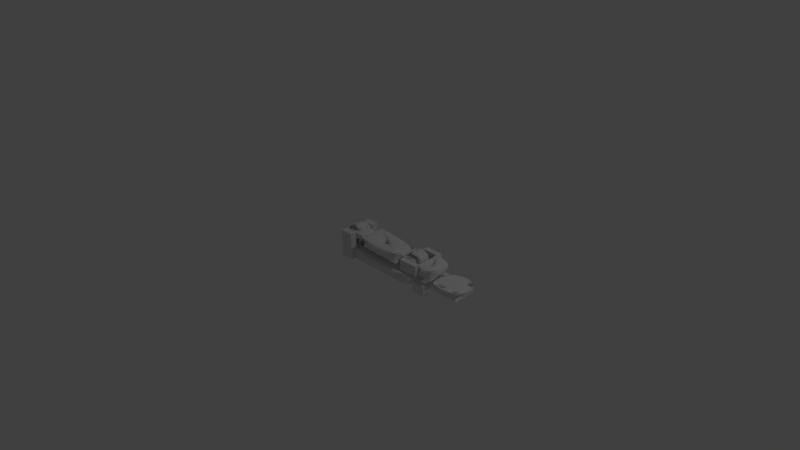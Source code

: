 # Source: osat.blend  (saved by Blender 2.66.1; exported with 4.5.12 LTS)
import bpy
from mathutils import Matrix  # noqa: F401  (used for matrix-valued properties, if any)

bpy.ops.wm.read_factory_settings(use_empty=True)
scene = bpy.context.scene
scene.name = 'Scene'

# ---- collections
col_collection_1 = bpy.data.collections.new('Collection 1'); scene.collection.children.link(col_collection_1)

# ---- materials (node trees are filled in below, after node groups)
mat_material_006 = bpy.data.materials.new('Material.006')
mat_material_006.alpha_threshold = 0.0
mat_material_006.use_transparent_shadow = False
mat_material_006.roughness = 0.5
mat_material_006.line_color = (0.0, 0.0, 0.0, 1.0)
mat_material_007 = bpy.data.materials.new('Material.007')
mat_material_007.alpha_threshold = 0.0
mat_material_007.use_transparent_shadow = False
mat_material_007.roughness = 0.5
mat_material_007.line_color = (0.0, 0.0, 0.0, 1.0)
mat_material_001 = bpy.data.materials.new('Material.001')
mat_material_001.alpha_threshold = 0.0
mat_material_001.use_transparent_shadow = False
mat_material_001.roughness = 0.5
mat_material_001.line_color = (0.0, 0.0, 0.0, 1.0)
mat_material = bpy.data.materials.new('Material')
mat_material.alpha_threshold = 0.0
mat_material.use_transparent_shadow = False
mat_material.roughness = 0.5
mat_material.line_color = (0.0, 0.0, 0.0, 1.0)
mat_material_005 = bpy.data.materials.new('Material.005')
mat_material_005.alpha_threshold = 0.0
mat_material_005.use_transparent_shadow = False
mat_material_005.roughness = 0.5
mat_material_005.line_color = (0.0, 0.0, 0.0, 1.0)
mat_material_002 = bpy.data.materials.new('Material.002')
mat_material_002.alpha_threshold = 0.0
mat_material_002.use_transparent_shadow = False
mat_material_002.roughness = 0.5
mat_material_002.line_color = (0.0, 0.0, 0.0, 1.0)

# ---- material node trees

# ---- world
world_world = bpy.data.worlds.new('World'); scene.world = world_world
world_world.color = (0.05088, 0.05088, 0.05088)
world_world.use_sun_shadow = False
world_world.sun_shadow_jitter_overblur = 0.0
world_world.cycles.sampling_method = 'MANUAL'
world_world.cycles.sample_map_resolution = 256

# ---- cameras
cam_camera = bpy.data.cameras.new('Camera')
cam_camera.clip_end = 100.0
cam_camera.lens = 35.0
cam_camera.sensor_width = 32.0
cam_camera.sensor_height = 18.0
cam_camera.ortho_scale = 7.314
cam_camera.dof.focus_distance = 0.0
cam_camera.dof.aperture_fstop = 128.0

# ---- lights
light_lamp = bpy.data.lights.new('Lamp', 'POINT')
light_lamp.transmission_factor = 0.0
light_lamp.cutoff_distance = 30.0
light_lamp.energy = 100.0
light_lamp.shadow_buffer_clip_start = 1.001
light_lamp.shadow_soft_size = 0.1
light_lamp.shadow_maximum_resolution = 0.006
light_lamp.use_absolute_resolution = True
light_lamp.cycles.use_multiple_importance_sampling = False

# ---- meshes
me_cube_004 = bpy.data.meshes.new('Cube.004')
me_cube_004.from_pydata([(-9.091, 9.091, -9.091), (-9.091, -9.091, -9.091), (-9.091, -9.091, 9.091), (-9.091, 9.091, 9.091), (9.091, 9.091, 9.091), (0.04639, 9.091, 0.8094), (-0.899, 9.091, 0.7358), (0.9928, 9.091, 0.7432), (1.904, 9.091, 0.5398), (-1.807, 9.091, 0.5254), (-2.643, 9.091, 0.1861), (-3.375, 9.091, -0.269), (-3.974, 9.091, -0.8224), (-4.417, 9.091, -1.453), (2.744, 9.091, 0.2071), (-4.689, 9.091, -2.136), (-4.777, 9.091, -2.846), (-4.679, 9.091, -3.555), (-4.398, 9.091, -4.236), (-3.946, 9.091, -4.863), (-3.339, 9.091, -5.412), (-2.601, 9.091, -5.861), (-1.76, 9.091, -6.194), (9.091, 9.091, -9.091), (3.482, 9.091, -0.2423), (-0.8495, 9.091, -6.397), (0.09683, 9.091, -6.463), (1.042, 9.091, -6.39), (1.95, 9.091, -6.179), (2.786, 9.091, -5.84), (3.518, 9.091, -5.385), (4.117, 9.091, -4.831), (4.561, 9.091, -4.201), (4.832, 9.091, -3.518), (4.089, 9.091, -0.791), (4.92, 9.091, -2.808), (4.822, 9.091, -2.099), (4.541, 9.091, -1.418), (9.091, -9.091, -9.091), (0.04638, -9.091, 0.8094), (9.091, -9.091, 9.091), (-0.899, -9.091, 0.7358), (0.9927, -9.091, 0.7432), (1.904, -9.091, 0.5398), (-1.807, -9.091, 0.5254), (2.744, -9.091, 0.2071), (3.482, -9.091, -0.2423), (4.089, -9.091, -0.791), (4.541, -9.091, -1.418), (-2.643, -9.091, 0.1861), (4.822, -9.091, -2.099), (4.92, -9.091, -2.808), (4.832, -9.091, -3.518), (4.561, -9.091, -4.201), (4.117, -9.091, -4.831), (3.518, -9.091, -5.385), (2.786, -9.091, -5.84), (1.95, -9.091, -6.179), (-3.375, -9.091, -0.269), (1.042, -9.091, -6.39), (0.09683, -9.091, -6.463), (-0.8495, -9.091, -6.397), (-1.761, -9.091, -6.194), (-2.601, -9.091, -5.861), (-3.339, -9.091, -5.412), (-3.946, -9.091, -4.863), (-4.398, -9.091, -4.236), (-4.679, -9.091, -3.555), (-3.974, -9.091, -0.8224), (-4.777, -9.091, -2.846), (-4.689, -9.091, -2.136), (-4.417, -9.091, -1.453)], [], [(0, 1, 2, 3), (37, 34, 4), (4, 36, 37), (4, 35, 36), (4, 23, 33, 35), (34, 24, 4), (23, 32, 33), (23, 31, 32), (23, 30, 31), (23, 29, 30), (23, 28, 29), (23, 27, 28), (23, 26, 27), (23, 25, 26), (23, 0, 22, 25), (24, 14, 4), (0, 21, 22), (0, 20, 21), (0, 19, 20), (0, 18, 19), (0, 17, 18), (0, 16, 17), (0, 15, 16), (0, 3, 13, 15), (14, 8, 4), (3, 12, 13), (3, 11, 12), (3, 10, 11), (3, 9, 10), (3, 6, 9), (8, 7, 4), (5, 3, 4, 7), (3, 5, 6), (40, 38, 23, 4), (71, 68, 2), (2, 70, 71), (2, 69, 70), (2, 1, 67, 69), (68, 58, 2), (1, 66, 67), (1, 65, 66), (1, 64, 65), (1, 63, 64), (1, 62, 63), (1, 61, 62), (1, 60, 61), (1, 59, 60), (1, 38, 57, 59), (58, 49, 2), (38, 56, 57), (38, 55, 56), (38, 54, 55), (38, 53, 54), (38, 52, 53), (38, 51, 52), (38, 50, 51), (38, 40, 48, 50), (49, 44, 2), (40, 47, 48), (40, 46, 47), (40, 45, 46), (40, 43, 45), (44, 41, 2), (40, 42, 43), (40, 2, 39, 42), (41, 39, 2), (0, 23, 38, 1), (40, 4, 3, 2), (33, 52, 51, 35), (32, 53, 52, 33), (31, 54, 53, 32), (30, 55, 54, 31), (29, 56, 55, 30), (28, 57, 56, 29), (27, 59, 57, 28), (26, 60, 59, 27), (25, 61, 60, 26), (22, 62, 61, 25), (21, 63, 62, 22), (20, 64, 63, 21), (20, 19, 65, 64), (19, 18, 66, 65), (18, 17, 67, 66), (17, 16, 69, 67), (16, 15, 70, 69), (15, 13, 71, 70), (13, 12, 68, 71), (12, 11, 58, 68), (11, 10, 49, 58), (10, 9, 44, 49), (9, 6, 41, 44), (6, 5, 39, 41), (5, 7, 42, 39), (7, 8, 43, 42), (8, 14, 45, 43), (14, 24, 46, 45), (34, 47, 46, 24), (37, 48, 47, 34), (50, 36, 35, 51), (36, 50, 48, 37)])
me_cube_004.use_remesh_preserve_volume = False
me_cube_004.use_remesh_preserve_attributes = False
me_cube_004.use_mirror_vertex_groups = False
me_cube_004.update()
me_cube_005 = bpy.data.meshes.new('Cube.005')
me_cube_005.from_pydata([(-9.091, 9.091, -9.091), (-9.091, -9.091, -9.091), (-9.091, -9.091, 9.091), (-9.091, 9.091, 9.091), (9.091, 9.091, 9.091), (0.2367, 9.091, 0.8101), (-0.7087, 9.091, 0.7366), (1.183, 9.091, 0.744), (2.094, 9.091, 0.5406), (-1.617, 9.091, 0.5261), (-2.453, 9.091, 0.1868), (-3.184, 9.091, -0.2683), (-3.783, 9.091, -0.8217), (-4.227, 9.091, -1.452), (2.935, 9.091, 0.2078), (-4.498, 9.091, -2.135), (-4.587, 9.091, -2.845), (-4.488, 9.091, -3.554), (-4.208, 9.091, -4.235), (-3.755, 9.091, -4.862), (-3.149, 9.091, -5.411), (-2.411, 9.091, -5.86), (-1.57, 9.091, -6.193), (9.091, 9.091, -9.091), (3.672, 9.091, -0.2415), (-0.6593, 9.091, -6.396), (0.2871, 9.091, -6.462), (1.232, 9.091, -6.389), (2.141, 9.091, -6.178), (2.976, 9.091, -5.839), (3.708, 9.091, -5.384), (4.307, 9.091, -4.831), (4.751, 9.091, -4.2), (5.022, 9.091, -3.517), (4.279, 9.091, -0.7902), (5.11, 9.091, -2.807), (5.012, 9.091, -2.098), (4.732, 9.091, -1.417), (9.091, -9.091, -9.091), (0.2366, -9.091, 0.8101), (9.091, -9.091, 9.091), (-0.7088, -9.091, 0.7366), (1.183, -9.091, 0.744), (2.094, -9.091, 0.5406), (-1.617, -9.091, 0.5261), (2.935, -9.091, 0.2078), (3.672, -9.091, -0.2415), (4.279, -9.091, -0.7902), (4.732, -9.091, -1.417), (-2.453, -9.091, 0.1868), (5.012, -9.091, -2.098), (5.11, -9.091, -2.807), (5.022, -9.091, -3.517), (4.751, -9.091, -4.2), (4.307, -9.091, -4.831), (3.708, -9.091, -5.384), (2.976, -9.091, -5.839), (2.141, -9.091, -6.178), (-3.184, -9.091, -0.2683), (1.232, -9.091, -6.389), (0.2871, -9.091, -6.462), (-0.6593, -9.091, -6.396), (-1.57, -9.091, -6.193), (-2.411, -9.091, -5.86), (-3.149, -9.091, -5.411), (-3.755, -9.091, -4.862), (-4.208, -9.091, -4.235), (-4.488, -9.091, -3.554), (-3.783, -9.091, -0.8217), (-4.587, -9.091, -2.845), (-4.498, -9.091, -2.135), (-4.227, -9.091, -1.452)], [], [(0, 1, 2, 3), (37, 34, 4), (4, 36, 37), (4, 35, 36), (4, 23, 33, 35), (34, 24, 4), (23, 32, 33), (23, 31, 32), (23, 30, 31), (23, 29, 30), (23, 28, 29), (23, 27, 28), (23, 26, 27), (23, 25, 26), (23, 0, 22, 25), (24, 14, 4), (0, 21, 22), (0, 20, 21), (0, 19, 20), (0, 18, 19), (0, 17, 18), (0, 16, 17), (0, 15, 16), (0, 3, 13, 15), (14, 8, 4), (3, 12, 13), (3, 11, 12), (3, 10, 11), (3, 9, 10), (3, 6, 9), (8, 7, 4), (5, 3, 4, 7), (3, 5, 6), (40, 38, 23, 4), (71, 68, 2), (2, 70, 71), (2, 69, 70), (2, 1, 67, 69), (68, 58, 2), (1, 66, 67), (1, 65, 66), (1, 64, 65), (1, 63, 64), (1, 62, 63), (1, 61, 62), (1, 60, 61), (1, 59, 60), (1, 38, 57, 59), (58, 49, 2), (38, 56, 57), (38, 55, 56), (38, 54, 55), (38, 53, 54), (38, 52, 53), (38, 51, 52), (38, 50, 51), (38, 40, 48, 50), (49, 44, 2), (40, 47, 48), (40, 46, 47), (40, 45, 46), (40, 43, 45), (44, 41, 2), (40, 42, 43), (40, 2, 39, 42), (41, 39, 2), (1, 0, 23, 38), (40, 4, 3, 2), (33, 52, 51, 35), (32, 53, 52, 33), (31, 54, 53, 32), (30, 55, 54, 31), (29, 56, 55, 30), (28, 57, 56, 29), (27, 59, 57, 28), (26, 60, 59, 27), (25, 61, 60, 26), (22, 62, 61, 25), (21, 63, 62, 22), (20, 64, 63, 21), (20, 19, 65, 64), (19, 18, 66, 65), (18, 17, 67, 66), (17, 16, 69, 67), (16, 15, 70, 69), (15, 13, 71, 70), (13, 12, 68, 71), (12, 11, 58, 68), (11, 10, 49, 58), (10, 9, 44, 49), (9, 6, 41, 44), (6, 5, 39, 41), (5, 7, 42, 39), (7, 8, 43, 42), (8, 14, 45, 43), (14, 24, 46, 45), (34, 47, 46, 24), (37, 48, 47, 34), (50, 36, 35, 51), (36, 50, 48, 37)])
me_cube_005.use_remesh_preserve_volume = False
me_cube_005.use_remesh_preserve_attributes = False
me_cube_005.use_mirror_vertex_groups = False
me_cube_005.update()
me_cylinder_002 = bpy.data.meshes.new('Cylinder.002')
me_cylinder_002.from_pydata([(1.774, 8.916, -9.091), (4.249e-06, 9.091, -9.091), (4.056e-06, 9.091, -0.4017), (0.4137, 9.05, -0.4082), (1.676, 8.926, -0.3469), (1.774, 8.916, -0.3342), (0.8571, 9.006, -0.4012), (1.283, 8.965, -0.3805), (3.479, 8.399, -9.091), (1.774, 8.916, 0.245), (1.774, 8.916, 9.091), (3.479, 8.399, 9.091), (2.021, 8.841, -0.3017), (2.021, 8.841, 0.2125), (2.303, 8.756, -0.2466), (2.303, 8.756, 0.1574), (2.513, 8.692, -0.1838), (2.643, 8.653, -0.1155), (2.686, 8.639, -0.04459), (2.643, 8.653, 0.02635), (2.513, 8.692, 0.09456), (-1.774, 8.916, -9.091), (-0.02971, 9.088, -0.4012), (-1.774, 8.916, -0.1376), (-1.686, 8.925, -0.1838), (-0.4561, 9.046, -0.3805), (-1.476, 8.946, -0.2466), (-1.193, 8.973, -0.3017), (-0.849, 9.007, -0.3469), (5.051, 7.559, 9.091), (5.051, 7.559, -9.091), (-3.479, 8.399, -9.091), (4.04e-06, 9.091, 0.3125), (3.845e-06, 9.091, 9.091), (0.4137, 9.05, 0.319), (1.676, 8.926, 0.2578), (0.8571, 9.006, 0.3121), (1.283, 8.965, 0.2914), (-3.479, 8.399, 9.091), (-1.774, 8.916, 9.091), (-1.774, 8.916, 0.04842), (-1.815, 8.904, -0.1155), (-1.815, 8.904, 0.02635), (-1.859, 8.89, -0.04459), (-5.051, 7.559, -9.091), (-5.051, 7.559, 9.091), (6.428, 6.428, 9.091), (6.428, 6.428, -9.091), (-0.02971, 9.088, 0.3121), (-1.686, 8.925, 0.09456), (-0.4561, 9.046, 0.2914), (-1.476, 8.946, 0.1574), (-0.849, 9.007, 0.2578), (-1.193, 8.973, 0.2125), (-6.428, 6.428, -9.091), (-6.428, 6.428, 9.091), (7.559, 5.051, 9.091), (7.559, 5.051, -9.091), (-7.559, 5.051, 9.091), (-7.559, 5.051, -9.091), (8.399, 3.479, 9.091), (8.399, 3.479, -9.091), (-8.399, 3.479, -9.091), (-8.399, 3.479, 9.091), (8.916, 1.774, 9.091), (8.916, 1.774, -9.091), (-8.916, 1.774, 9.091), (-8.916, 1.774, -9.091), (9.091, 7.585e-07, -9.091), (9.091, 6.987e-07, 9.091), (-9.091, 8.838e-06, -9.091), (-9.091, 8.778e-06, 9.091), (8.916, -1.774, 9.091), (8.916, -1.774, -9.091), (-8.916, -1.774, 9.091), (-8.916, -1.774, -9.091), (8.399, -3.479, 9.091), (8.399, -3.479, -9.091), (-8.399, -3.479, -9.091), (-8.399, -3.479, 9.091), (7.559, -5.051, 9.091), (7.559, -5.051, -9.091), (-7.559, -5.051, -9.091), (-7.559, -5.051, 9.091), (6.428, -6.428, 9.091), (6.428, -6.428, -9.091), (-6.428, -6.428, 9.091), (-6.428, -6.428, -9.091), (5.051, -7.559, 9.091), (5.051, -7.559, -9.091), (-5.051, -7.559, -9.091), (-5.051, -7.559, 9.091), (3.479, -8.399, 9.091), (3.479, -8.399, -9.091), (-3.479, -8.399, 9.091), (1.774, -8.916, -0.3342), (1.774, -8.916, -9.091), (1.774, -8.916, 9.091), (1.774, -8.916, 0.245), (2.021, -8.841, -0.3017), (2.021, -8.841, 0.2125), (2.303, -8.756, -0.2466), (2.303, -8.756, 0.1574), (2.513, -8.692, 0.09457), (2.643, -8.653, 0.02635), (2.686, -8.639, -0.04459), (2.643, -8.653, -0.1155), (2.513, -8.692, -0.1837), (-3.479, -8.399, -9.091), (-1.774, -8.916, 9.091), (3.916e-06, -9.091, 9.091), (4.111e-06, -9.091, 0.3125), (0.4137, -9.05, 0.319), (1.676, -8.926, 0.2578), (0.8571, -9.006, 0.3121), (1.283, -8.965, 0.2914), (4.127e-06, -9.091, -0.4017), (4.32e-06, -9.091, -9.091), (0.4137, -9.05, -0.4082), (1.676, -8.926, -0.3469), (0.8571, -9.006, -0.4012), (1.283, -8.965, -0.3805), (-1.774, -8.916, -9.091), (-1.774, -8.916, -0.1376), (-1.774, -8.916, 0.04842), (-1.815, -8.904, -0.1155), (-1.815, -8.904, 0.02635), (-1.859, -8.89, -0.04459), (-0.02971, -9.088, 0.3121), (-1.686, -8.925, 0.09457), (-0.4561, -9.046, 0.2914), (-1.476, -8.946, 0.1574), (-1.193, -8.973, 0.2125), (-0.849, -9.007, 0.2578), (-0.02971, -9.088, -0.4012), (-1.686, -8.925, -0.1837), (-0.4561, -9.046, -0.3805), (-1.476, -8.946, -0.2466), (-0.849, -9.007, -0.3469), (-1.193, -8.973, -0.3017)], [], [(10, 37, 36), (10, 35, 37), (36, 34, 10), (10, 9, 35), (32, 33, 10, 34), (0, 6, 7), (4, 0, 7), (0, 3, 6), (5, 0, 4), (0, 1, 2, 3), (20, 15, 11), (11, 19, 20), (11, 18, 19), (11, 8, 18), (8, 17, 18), (8, 16, 17), (8, 14, 16), (15, 13, 11), (8, 12, 14), (9, 10, 11, 13), (8, 0, 5, 12), (8, 11, 29, 30), (46, 47, 30, 29), (47, 46, 56, 57), (56, 60, 61, 57), (61, 60, 64, 65), (64, 69, 68, 65), (68, 69, 72, 73), (73, 72, 76, 77), (76, 80, 81, 77), (81, 80, 84, 85), (88, 89, 85, 84), (92, 93, 89, 88), (107, 101, 93), (93, 106, 107), (93, 105, 106), (93, 92, 105), (92, 104, 105), (92, 103, 104), (92, 102, 103), (92, 100, 102), (101, 99, 93), (92, 97, 98, 100), (95, 96, 93, 99), (96, 121, 120), (96, 119, 121), (120, 118, 96), (96, 95, 119), (116, 117, 96, 118), (97, 114, 115), (115, 113, 97), (97, 112, 114), (113, 98, 97), (97, 110, 111, 112), (122, 139, 137), (122, 138, 139), (122, 136, 138), (137, 135, 122), (122, 134, 136), (135, 123, 122), (122, 117, 116, 134), (109, 133, 130), (109, 132, 133), (109, 131, 132), (109, 129, 131), (130, 128, 109), (109, 124, 129), (111, 110, 109, 128), (94, 127, 126), (94, 108, 127), (108, 125, 127), (124, 109, 94, 126), (108, 122, 123, 125), (91, 90, 108, 94), (86, 87, 90, 91), (86, 83, 82, 87), (82, 83, 79, 78), (79, 74, 75, 78), (74, 71, 70, 75), (70, 71, 66, 67), (66, 63, 62, 67), (62, 63, 58, 59), (58, 55, 54, 59), (45, 44, 54, 55), (45, 38, 31, 44), (10, 33, 39), (10, 39, 38), (10, 38, 11), (38, 45, 11), (45, 29, 11), (45, 55, 29), (55, 46, 29), (55, 58, 46), (58, 56, 46), (58, 63, 56), (63, 60, 56), (63, 66, 60), (66, 64, 60), (66, 71, 64), (71, 69, 64), (71, 74, 69), (74, 72, 69), (74, 79, 72), (79, 76, 72), (79, 83, 76), (83, 80, 76), (83, 86, 80), (86, 84, 80), (86, 91, 84), (91, 88, 84), (91, 94, 88), (94, 92, 88), (94, 109, 92), (109, 97, 92), (109, 110, 97), (39, 53, 51), (39, 52, 53), (39, 50, 52), (51, 49, 39), (39, 48, 50), (49, 40, 39), (39, 33, 32, 48), (21, 28, 25), (21, 27, 28), (21, 26, 27), (21, 24, 26), (25, 22, 21), (21, 23, 24), (2, 1, 21, 22), (38, 42, 43), (43, 31, 38), (43, 41, 31), (38, 39, 40, 42), (23, 21, 31, 41), (1, 0, 21), (0, 31, 21), (0, 8, 31), (8, 44, 31), (8, 30, 44), (30, 54, 44), (30, 47, 54), (47, 59, 54), (47, 57, 59), (57, 62, 59), (57, 61, 62), (61, 67, 62), (61, 65, 67), (65, 70, 67), (65, 68, 70), (68, 75, 70), (68, 73, 75), (73, 78, 75), (73, 77, 78), (77, 82, 78), (77, 81, 82), (81, 87, 82), (81, 85, 87), (85, 90, 87), (85, 89, 90), (89, 108, 90), (89, 93, 108), (93, 122, 108), (93, 96, 122), (96, 117, 122), (120, 6, 3, 118), (121, 7, 6, 120), (119, 4, 7, 121), (95, 12, 5, 4), (4, 119, 95), (95, 99, 12), (101, 14, 12, 99), (107, 16, 14, 101), (106, 17, 16, 107), (105, 18, 17, 106), (104, 19, 18, 105), (103, 20, 19, 104), (102, 15, 20, 103), (100, 13, 15, 102), (98, 113, 9, 100), (113, 35, 9), (9, 13, 100), (113, 115, 37, 35), (115, 114, 36, 37), (114, 112, 34, 36), (128, 48, 32, 111), (34, 112, 111, 32), (128, 130, 50, 48), (130, 133, 52, 50), (133, 132, 53, 52), (132, 131, 51, 53), (131, 129, 49, 51), (124, 126, 40, 49), (126, 42, 40), (49, 129, 124), (126, 127, 43, 42), (127, 125, 41, 43), (125, 123, 23, 41), (123, 135, 24, 23), (135, 137, 26, 24), (137, 139, 27, 26), (139, 138, 28, 27), (136, 25, 28, 138), (2, 22, 134, 116), (116, 118, 3, 2), (134, 22, 25, 136)])
me_cylinder_002.use_remesh_preserve_volume = False
me_cylinder_002.use_remesh_preserve_attributes = False
me_cylinder_002.use_mirror_vertex_groups = False
me_cylinder_002.update()
me_cube_013 = bpy.data.meshes.new('Cube.013')
me_cube_013.from_pydata([(-1.433, -0.3007, -0.07916), (-1.736, -0.3007, -0.07916), (-1.607, -0.08164, -0.07916), (-1.736, 0.1539, -0.07916), (-1.433, 0.1539, -0.07916), (-1.605, -0.08146, -0.06818), (-1.609, -0.08146, -0.07916), (-1.611, -0.08094, -0.06818), (-1.604, -0.08094, -0.06818), (-1.602, -0.0801, -0.06818), (-1.601, -0.07897, -0.06818), (-1.6, -0.0776, -0.06818), (-1.599, -0.07602, -0.06818), (-1.598, -0.07432, -0.06818), (-1.598, -0.07255, -0.06818), (-1.598, -0.07077, -0.06818), (-1.599, -0.06907, -0.06818), (-1.6, -0.06749, -0.07916), (-1.601, -0.06612, -0.06818), (-1.602, -0.06499, -0.06818), (-1.604, -0.06415, -0.06818), (-1.605, -0.06363, -0.06818), (-1.607, -0.06345, -0.06818), (-1.609, -0.06363, -0.06818), (-1.611, -0.06415, -0.06818), (-1.612, -0.06499, -0.06818), (-1.614, -0.06612, -0.06818), (-1.615, -0.06749, -0.06818), (-1.616, -0.06907, -0.07916), (-1.612, -0.0801, -0.06818), (-1.616, -0.07077, -0.07916), (-1.616, -0.07255, -0.06818), (-1.616, -0.07432, -0.06818), (-1.616, -0.07602, -0.06818), (-1.615, -0.0776, -0.06818), (-1.614, -0.07897, -0.06818), (-1.736, 0.1539, 0.06818), (-1.433, 0.1539, 0.06818), (-1.433, -0.3007, 0.06818), (-1.736, -0.3007, 0.06818), (-1.607, -0.08164, 0.06818), (-1.605, -0.08146, 0.06818), (-1.609, -0.08146, 0.06818), (-1.611, -0.08094, 0.06818), (-1.604, -0.08094, 0.06818), (-1.612, -0.0801, 0.06818), (-1.614, -0.07897, 0.06818), (-1.615, -0.0776, 0.06818), (-1.616, -0.07602, 0.06818), (-1.602, -0.0801, 0.06818), (-1.616, -0.07432, 0.06818), (-1.616, -0.07255, 0.06818), (-1.616, -0.07077, 0.06818), (-1.616, -0.06907, 0.06818), (-1.615, -0.06749, 0.06818), (-1.614, -0.06612, 0.06818), (-1.612, -0.06499, 0.06818), (-1.611, -0.06415, 0.06818), (-1.609, -0.06363, 0.06818), (-1.607, -0.06345, 0.06818), (-1.605, -0.06363, 0.06818), (-1.604, -0.06415, 0.06818), (-1.602, -0.06499, 0.06818), (-1.601, -0.06612, 0.06818), (-1.6, -0.06749, 0.06818), (-1.599, -0.06907, 0.06818), (-1.598, -0.07077, 0.06818), (-1.598, -0.07255, 0.06818), (-1.598, -0.07432, 0.06818), (-1.599, -0.07602, 0.06818), (-1.6, -0.0776, 0.06818), (-1.601, -0.07897, 0.06818)], [], [(35, 29, 1), (1, 34, 35), (1, 33, 34), (1, 32, 33), (1, 31, 32), (1, 30, 31), (1, 3, 28, 30), (29, 7, 1), (3, 27, 28), (3, 26, 27), (3, 25, 26), (3, 24, 25), (3, 23, 24), (3, 22, 23), (3, 21, 22), (3, 20, 21), (3, 19, 20), (3, 18, 19), (3, 17, 18), (0, 17, 3, 4), (0, 15, 16), (0, 14, 15), (0, 13, 14), (0, 12, 13), (0, 11, 12), (0, 10, 11), (0, 9, 10), (0, 8, 9), (0, 5, 8), (7, 6, 1), (2, 0, 1, 6), (0, 16, 17), (0, 2, 5), (71, 49, 38), (38, 70, 71), (38, 69, 70), (38, 68, 69), (38, 67, 68), (38, 66, 67), (38, 65, 66), (38, 64, 65), (38, 37, 36, 64), (36, 62, 63), (36, 61, 62), (36, 60, 61), (36, 59, 60), (36, 58, 59), (36, 57, 58), (36, 56, 57), (36, 55, 56), (36, 54, 55), (36, 53, 54), (36, 52, 53), (36, 51, 52), (36, 50, 51), (36, 39, 48, 50), (49, 44, 38), (39, 47, 48), (39, 46, 47), (39, 45, 46), (39, 43, 45), (44, 41, 38), (39, 42, 43), (39, 38, 40, 42), (36, 63, 64), (41, 40, 38), (0, 4, 37, 38), (1, 0, 38, 39), (1, 39, 36, 3), (4, 3, 36, 37), (21, 60, 59, 22), (20, 61, 60, 21), (19, 62, 61, 20), (18, 63, 62, 19), (17, 64, 63, 18), (16, 65, 64, 17), (15, 66, 65, 16), (14, 67, 66, 15), (13, 68, 67, 14), (12, 69, 68, 13), (11, 70, 69, 12), (10, 71, 70, 11), (9, 49, 71, 10), (8, 44, 49, 9), (5, 41, 44, 8), (2, 40, 41, 5), (6, 42, 40, 2), (7, 43, 42, 6), (29, 45, 43, 7), (35, 46, 45, 29), (34, 47, 46, 35), (33, 48, 47, 34), (32, 50, 48, 33), (31, 51, 50, 32), (30, 52, 51, 31), (28, 53, 52, 30), (27, 54, 53, 28), (26, 55, 54, 27), (25, 56, 55, 26), (24, 57, 56, 25), (58, 23, 22, 59), (23, 58, 57, 24)])
me_cube_013.materials.append(mat_material_006)
me_cube_013.use_remesh_preserve_volume = False
me_cube_013.use_remesh_preserve_attributes = False
me_cube_013.use_mirror_vertex_groups = False
me_cube_013.update()
me_cube_016 = bpy.data.meshes.new('Cube.016')
me_cube_016.from_pydata([(-1.252, 0.08358, -0.06818), (-1.178, 0.1539, -0.06818), (-1.178, -0.3007, -0.06818), (-1.252, 0.04721, -0.06818), (-1.252, 0.08358, 0.06818), (-1.252, 0.04721, 0.06818), (-1.343, 0.08358, -0.06818), (-1.736, 0.1539, -0.06818), (-1.178, 0.1539, 0.06818), (-1.178, -0.3007, 0.06818), (-1.343, 0.04721, -0.06818), (-1.343, 0.08358, 0.06818), (-1.343, 0.04721, 0.06818), (-1.736, 0.1539, 0.06818), (-1.736, -0.3007, -0.06818), (-1.736, -0.3007, 0.06818), (-1.343, -0.1996, -0.06818), (-1.475, -0.1996, -0.06818), (-1.475, -0.236, -0.06818), (-1.343, -0.236, -0.06818), (-1.252, -0.1996, -0.06818), (-1.252, -0.236, -0.06818), (-1.566, -0.1996, -0.06818), (-1.566, -0.236, -0.06818), (-1.566, -0.236, 0.06818), (-1.475, -0.236, 0.06818), (-1.475, -0.1996, 0.06818), (-1.343, -0.1996, 0.06818), (-1.343, -0.236, 0.06818), (-1.252, -0.1996, 0.06818), (-1.252, -0.236, 0.06818), (-1.566, -0.1996, 0.06818)], [], [(0, 1, 2, 3), (21, 20, 2), (2, 19, 21), (20, 10, 2), (16, 17, 10, 20), (18, 17, 16, 19), (2, 18, 19), (17, 22, 10), (2, 14, 23, 18), (22, 14, 10), (14, 22, 23), (10, 3, 2), (1, 0, 6, 7), (7, 6, 10, 14), (4, 5, 9, 8), (29, 30, 9), (30, 28, 9), (9, 12, 29), (12, 26, 27, 29), (27, 26, 25, 28), (28, 25, 9), (12, 31, 26), (24, 15, 9, 25), (12, 15, 31), (24, 31, 15), (9, 5, 12), (8, 13, 11, 4), (13, 15, 12, 11), (8, 9, 2, 1), (9, 15, 14, 2), (14, 15, 13, 7), (1, 7, 13, 8), (5, 3, 10, 12), (6, 11, 12, 10), (0, 4, 11, 6), (4, 0, 3, 5), (24, 25, 18, 23), (24, 23, 22, 31), (22, 17, 26, 31), (25, 26, 17, 18), (19, 28, 30, 21), (27, 28, 19, 16), (27, 16, 20, 29), (21, 30, 29, 20)])
me_cube_016.materials.append(mat_material_007)
me_cube_016.use_remesh_preserve_volume = False
me_cube_016.use_remesh_preserve_attributes = False
me_cube_016.use_mirror_vertex_groups = False
me_cube_016.update()
me_cube_006 = bpy.data.meshes.new('Cube.006')
me_cube_006.from_pydata([(-1.401, -0.07627, -0.06818), (-1.736, -0.3007, -0.06818), (-1.736, 0.1539, -0.06818), (-0.9217, 0.1539, -0.06818), (-0.9217, -0.3007, -0.06818), (-1.4, -0.07183, -0.06818), (-1.4, -0.0807, -0.06818), (-1.399, -0.08496, -0.06818), (-1.399, -0.06757, -0.06818), (-1.397, -0.08889, -0.06818), (-1.394, -0.09234, -0.06818), (-1.391, -0.09516, -0.06818), (-1.387, -0.09726, -0.06818), (-1.397, -0.06364, -0.06818), (-1.382, -0.09856, -0.06818), (-1.378, -0.09899, -0.06818), (-1.374, -0.09856, -0.06818), (-1.369, -0.09726, -0.06818), (-1.365, -0.09516, -0.06818), (-1.362, -0.09234, -0.06818), (-1.359, -0.08889, -0.06818), (-1.357, -0.08496, -0.06818), (-1.356, -0.0807, -0.06818), (-1.355, -0.07627, -0.06818), (-1.356, -0.07183, -0.06818), (-1.357, -0.06757, -0.06818), (-1.359, -0.06364, -0.06818), (-1.362, -0.0602, -0.06818), (-1.365, -0.05737, -0.06818), (-1.369, -0.05527, -0.06818), (-1.374, -0.05398, -0.06818), (-1.378, -0.05354, -0.06818), (-1.382, -0.05398, -0.06818), (-1.387, -0.05527, -0.06818), (-1.391, -0.05737, -0.06818), (-1.394, -0.0602, -0.06818), (-1.736, 0.1539, 0.06818), (-0.9217, 0.1539, 0.06818), (-0.9217, -0.3007, 0.06818), (-1.736, -0.3007, 0.06818), (-1.401, -0.07627, 0.06818), (-1.4, -0.07183, 0.06818), (-1.4, -0.0807, 0.06818), (-1.399, -0.08496, 0.06818), (-1.399, -0.06757, 0.06818), (-1.397, -0.06364, 0.06818), (-1.394, -0.0602, 0.06818), (-1.391, -0.05737, 0.06818), (-1.387, -0.05527, 0.06818), (-1.382, -0.05398, 0.06818), (-1.378, -0.05354, 0.06818), (-1.374, -0.05398, 0.06818), (-1.369, -0.05527, 0.06818), (-1.365, -0.05737, 0.06818), (-1.362, -0.0602, 0.06818), (-1.359, -0.06364, 0.06818), (-1.357, -0.06757, 0.06818), (-1.356, -0.07183, 0.06818), (-1.355, -0.07627, 0.06818), (-1.356, -0.0807, 0.06818), (-1.357, -0.08496, 0.06818), (-1.359, -0.08889, 0.06818), (-1.362, -0.09234, 0.06818), (-1.365, -0.09516, 0.06818), (-1.397, -0.08889, 0.06818), (-1.369, -0.09726, 0.06818), (-1.374, -0.09856, 0.06818), (-1.378, -0.09899, 0.06818), (-1.382, -0.09856, 0.06818), (-1.387, -0.09726, 0.06818), (-1.391, -0.09516, 0.06818), (-1.394, -0.09234, 0.06818)], [], [(35, 13, 2), (2, 34, 35), (2, 33, 34), (2, 32, 33), (2, 31, 32), (2, 30, 31), (2, 29, 30), (2, 28, 29), (2, 3, 4, 28), (4, 26, 27), (4, 25, 26), (4, 24, 25), (4, 23, 24), (4, 22, 23), (4, 21, 22), (4, 20, 21), (4, 19, 20), (4, 18, 19), (4, 17, 18), (4, 16, 17), (4, 15, 16), (4, 14, 15), (4, 1, 12, 14), (13, 8, 2), (1, 11, 12), (1, 10, 11), (1, 9, 10), (1, 7, 9), (8, 5, 2), (1, 6, 7), (0, 6, 1, 2), (4, 27, 28), (5, 0, 2), (71, 64, 39), (39, 70, 71), (39, 69, 70), (39, 68, 69), (39, 67, 68), (39, 66, 67), (39, 65, 66), (39, 38, 63, 65), (64, 43, 39), (38, 62, 63), (38, 61, 62), (38, 60, 61), (38, 59, 60), (38, 58, 59), (38, 57, 58), (38, 56, 57), (38, 55, 56), (38, 54, 55), (38, 53, 54), (38, 37, 36, 53), (36, 51, 52), (36, 50, 51), (36, 49, 50), (36, 48, 49), (36, 47, 48), (36, 46, 47), (36, 45, 46), (36, 44, 45), (36, 41, 44), (43, 42, 39), (40, 36, 39, 42), (36, 52, 53), (36, 40, 41), (37, 38, 4, 3), (38, 39, 1, 4), (1, 39, 36, 2), (3, 2, 36, 37), (40, 0, 5, 41), (8, 44, 41, 5), (13, 45, 44, 8), (35, 46, 45, 13), (34, 47, 46, 35), (33, 48, 47, 34), (32, 49, 48, 33), (31, 50, 49, 32), (30, 51, 50, 31), (29, 52, 51, 30), (28, 53, 52, 29), (27, 54, 53, 28), (26, 55, 54, 27), (25, 56, 55, 26), (24, 57, 56, 25), (23, 58, 57, 24), (22, 59, 58, 23), (21, 60, 59, 22), (20, 61, 60, 21), (19, 62, 61, 20), (18, 63, 62, 19), (17, 65, 63, 18), (16, 66, 65, 17), (15, 67, 66, 16), (14, 68, 67, 15), (12, 69, 68, 14), (11, 70, 69, 12), (10, 71, 70, 11), (9, 64, 71, 10), (7, 43, 64, 9), (0, 40, 42, 6), (6, 42, 43, 7)])
me_cube_006.materials.append(mat_material_001)
me_cube_006.use_remesh_preserve_volume = False
me_cube_006.use_remesh_preserve_attributes = False
me_cube_006.use_mirror_vertex_groups = False
me_cube_006.update()
me_cube = bpy.data.meshes.new('Cube')
me_cube.from_pydata([(-1.975, 0.1539, -0.06818), (-0.6121, 0.1539, -0.06818), (-0.6121, -0.3007, -0.06818), (-1.896, -0.07627, -0.06818), (-1.975, -0.3007, -0.06818), (-1.895, -0.0807, -0.06818), (-1.895, -0.07183, -0.06818), (-1.894, -0.08496, -0.06818), (-1.894, -0.06757, -0.06818), (-1.892, -0.08889, -0.06818), (-1.889, -0.09234, -0.06818), (-1.885, -0.09516, -0.06818), (-1.882, -0.09726, -0.06818), (-1.877, -0.09856, -0.06818), (-1.892, -0.06364, -0.06818), (-1.873, -0.09899, -0.06818), (-1.868, -0.09856, -0.06818), (-1.864, -0.09726, -0.06818), (-1.86, -0.09516, -0.06818), (-1.857, -0.09234, -0.06818), (-1.854, -0.08889, -0.06818), (-1.852, -0.08496, -0.06818), (-1.851, -0.0807, -0.06818), (-1.85, -0.07627, -0.06818), (-1.851, -0.07183, -0.06818), (-1.852, -0.06757, -0.06818), (-1.854, -0.06364, -0.06818), (-1.889, -0.0602, -0.06818), (-1.857, -0.0602, -0.06818), (-1.86, -0.05737, -0.06818), (-1.864, -0.05527, -0.06818), (-1.868, -0.05398, -0.06818), (-1.873, -0.05354, -0.06818), (-1.877, -0.05398, -0.06818), (-1.882, -0.05527, -0.06818), (-1.885, -0.05737, -0.06818), (-1.975, 0.1539, 0.06818), (-0.6121, 0.1539, 0.06818), (-0.6121, -0.3007, 0.06818), (-1.975, -0.3007, 0.06818), (-1.896, -0.07627, 0.06818), (-1.895, -0.0807, 0.06818), (-1.895, -0.07183, 0.06818), (-1.894, -0.08496, 0.06818), (-1.894, -0.06757, 0.06818), (-1.892, -0.06364, 0.06818), (-1.889, -0.0602, 0.06818), (-1.885, -0.05737, 0.06818), (-1.882, -0.05527, 0.06818), (-1.877, -0.05398, 0.06818), (-1.873, -0.05354, 0.06818), (-1.868, -0.05398, 0.06818), (-1.892, -0.08889, 0.06818), (-1.864, -0.05527, 0.06818), (-1.86, -0.05737, 0.06818), (-1.857, -0.0602, 0.06818), (-1.854, -0.06364, 0.06818), (-1.852, -0.06757, 0.06818), (-1.851, -0.07183, 0.06818), (-1.85, -0.07627, 0.06818), (-1.851, -0.0807, 0.06818), (-1.852, -0.08496, 0.06818), (-1.854, -0.08889, 0.06818), (-1.889, -0.09234, 0.06818), (-1.857, -0.09234, 0.06818), (-1.86, -0.09516, 0.06818), (-1.864, -0.09726, 0.06818), (-1.868, -0.09856, 0.06818), (-1.873, -0.09899, 0.06818), (-1.877, -0.09856, 0.06818), (-1.882, -0.09726, 0.06818), (-1.885, -0.09516, 0.06818)], [], [(27, 0, 35), (0, 34, 35), (0, 33, 34), (0, 32, 33), (0, 31, 32), (0, 30, 31), (0, 29, 30), (0, 28, 29), (0, 2, 26, 28), (14, 0, 27), (2, 25, 26), (2, 24, 25), (2, 23, 24), (2, 22, 23), (2, 21, 22), (2, 20, 21), (2, 19, 20), (2, 18, 19), (2, 17, 18), (2, 16, 17), (2, 15, 16), (2, 4, 13, 15), (8, 0, 14), (4, 12, 13), (4, 11, 12), (4, 10, 11), (4, 9, 10), (4, 7, 9), (6, 0, 8), (4, 5, 7), (0, 6, 3, 4), (4, 3, 5), (0, 1, 2), (71, 63, 39), (39, 70, 71), (39, 69, 70), (39, 68, 69), (39, 67, 68), (39, 66, 67), (39, 65, 66), (39, 64, 65), (39, 38, 62, 64), (63, 52, 39), (38, 61, 62), (38, 60, 61), (38, 59, 60), (38, 58, 59), (38, 57, 58), (38, 56, 57), (38, 55, 56), (38, 54, 55), (38, 53, 54), (38, 36, 51, 53), (52, 43, 39), (36, 50, 51), (36, 49, 50), (36, 48, 49), (36, 47, 48), (36, 46, 47), (36, 45, 46), (36, 44, 45), (36, 42, 44), (43, 41, 39), (36, 39, 40, 42), (41, 40, 39), (38, 37, 36), (37, 38, 2, 1), (38, 39, 4, 2), (36, 0, 4, 39), (1, 0, 36, 37), (6, 42, 40, 3), (8, 44, 42, 6), (14, 45, 44, 8), (27, 46, 45, 14), (35, 47, 46, 27), (34, 48, 47, 35), (33, 49, 48, 34), (32, 50, 49, 33), (31, 51, 50, 32), (30, 53, 51, 31), (29, 54, 53, 30), (28, 55, 54, 29), (26, 56, 55, 28), (25, 57, 56, 26), (24, 58, 57, 25), (23, 59, 58, 24), (22, 60, 59, 23), (21, 61, 60, 22), (20, 62, 61, 21), (19, 64, 62, 20), (18, 65, 64, 19), (17, 66, 65, 18), (16, 67, 66, 17), (15, 68, 67, 16), (13, 69, 68, 15), (12, 70, 69, 13), (11, 71, 70, 12), (10, 63, 71, 11), (9, 52, 63, 10), (7, 43, 52, 9), (41, 5, 3, 40), (5, 41, 43, 7)])
me_cube.materials.append(mat_material)
me_cube.use_remesh_preserve_volume = False
me_cube.use_remesh_preserve_attributes = False
me_cube.use_mirror_vertex_groups = False
me_cube.update()
me_cube_001 = bpy.data.meshes.new('Cube.001')
me_cube_001.from_pydata([(-9.091, 9.091, 9.091), (-9.091, 9.091, -9.091), (-9.091, -9.091, -9.091), (-9.091, -9.091, 9.091), (9.091, 9.091, 9.091), (9.091, 9.091, -9.091), (-1.404, 9.091, 5.552), (-1.387, 9.091, 5.641), (-1.387, 9.091, 5.463), (-1.335, 9.091, 5.726), (-1.335, 9.091, 5.378), (-1.251, 9.091, 5.3), (-1.138, 9.091, 5.231), (-1.0, 9.091, 5.174), (-0.843, 9.091, 5.132), (-0.6724, 9.091, 5.106), (-0.4951, 9.091, 5.098), (-0.3177, 9.091, 5.106), (-0.1472, 9.091, 5.132), (0.009975, 9.091, 5.174), (0.1477, 9.091, 5.231), (-1.251, 9.091, 5.805), (0.2608, 9.091, 5.3), (0.3448, 9.091, 5.378), (0.3965, 9.091, 5.463), (0.414, 9.091, 5.552), (0.3965, 9.091, 5.641), (0.3448, 9.091, 5.726), (0.2608, 9.091, 5.805), (0.1477, 9.091, 5.874), (0.009975, 9.091, 5.93), (-1.138, 9.091, 5.874), (-0.1472, 9.091, 5.972), (-0.3177, 9.091, 5.998), (-0.4951, 9.091, 6.007), (-0.6724, 9.091, 5.998), (-0.843, 9.091, 5.972), (-1.0, 9.091, 5.93), (9.091, -9.091, -9.091), (-1.404, -9.091, 5.552), (-1.387, -9.091, 5.641), (-1.387, -9.091, 5.463), (-1.335, -9.091, 5.726), (-1.335, -9.091, 5.378), (-1.251, -9.091, 5.3), (-1.251, -9.091, 5.805), (-1.138, -9.091, 5.874), (-1.0, -9.091, 5.93), (9.091, -9.091, 9.091), (-1.138, -9.091, 5.231), (-0.843, -9.091, 5.972), (-0.6724, -9.091, 5.998), (-0.4951, -9.091, 6.007), (-0.3177, -9.091, 5.998), (-0.1472, -9.091, 5.972), (0.009982, -9.091, 5.93), (0.1477, -9.091, 5.874), (0.2608, -9.091, 5.805), (0.3448, -9.091, 5.726), (0.3965, -9.091, 5.641), (-1.0, -9.091, 5.174), (0.414, -9.091, 5.552), (0.3965, -9.091, 5.463), (0.3448, -9.091, 5.378), (0.2608, -9.091, 5.3), (0.1477, -9.091, 5.231), (0.009982, -9.091, 5.174), (-0.1472, -9.091, 5.132), (-0.3177, -9.091, 5.106), (-0.4951, -9.091, 5.098), (-0.6724, -9.091, 5.106), (-0.843, -9.091, 5.132)], [], [(0, 1, 2, 3), (31, 0, 37), (0, 36, 37), (0, 35, 36), (0, 34, 35), (0, 33, 34), (0, 32, 33), (0, 4, 30, 32), (21, 0, 31), (4, 29, 30), (4, 28, 29), (4, 27, 28), (4, 26, 27), (4, 25, 26), (4, 24, 25), (4, 23, 24), (4, 22, 23), (4, 1, 20, 22), (9, 0, 21), (1, 19, 20), (1, 18, 19), (1, 17, 18), (1, 16, 17), (1, 15, 16), (1, 14, 15), (1, 13, 14), (1, 12, 13), (1, 11, 12), (1, 10, 11), (1, 8, 10), (7, 0, 9), (1, 0, 6, 8), (6, 0, 7), (4, 5, 1), (48, 38, 5, 4), (38, 71, 60), (38, 70, 71), (38, 69, 70), (38, 68, 69), (38, 67, 68), (38, 66, 67), (38, 65, 66), (38, 64, 65), (38, 63, 64), (38, 62, 63), (38, 61, 62), (38, 48, 59, 61), (60, 49, 38), (48, 58, 59), (48, 57, 58), (48, 56, 57), (48, 55, 56), (48, 54, 55), (48, 53, 54), (48, 52, 53), (48, 51, 52), (48, 50, 51), (48, 3, 47, 50), (49, 44, 38), (3, 46, 47), (3, 45, 46), (3, 42, 45), (43, 3, 38, 44), (43, 41, 3), (3, 40, 42), (41, 39, 3), (3, 39, 40), (3, 2, 38), (1, 5, 38, 2), (4, 0, 3, 48), (41, 8, 6, 39), (43, 10, 8, 41), (44, 11, 10, 43), (49, 12, 11, 44), (49, 60, 13, 12), (60, 71, 14, 13), (71, 70, 15, 14), (70, 69, 16, 15), (69, 68, 17, 16), (68, 67, 18, 17), (67, 66, 19, 18), (66, 65, 20, 19), (65, 64, 22, 20), (64, 63, 23, 22), (63, 62, 24, 23), (62, 61, 25, 24), (61, 59, 26, 25), (59, 58, 27, 26), (58, 57, 28, 27), (57, 56, 29, 28), (55, 30, 29, 56), (54, 32, 30, 55), (53, 33, 32, 54), (52, 34, 33, 53), (51, 35, 34, 52), (50, 36, 35, 51), (47, 37, 36, 50), (46, 31, 37, 47), (45, 21, 31, 46), (42, 9, 21, 45), (7, 40, 39, 6), (40, 7, 9, 42)])
me_cube_001.use_remesh_preserve_volume = False
me_cube_001.use_remesh_preserve_attributes = False
me_cube_001.use_mirror_vertex_groups = False
me_cube_001.update()
me_cube_003 = bpy.data.meshes.new('Cube.003')
me_cube_003.from_pydata([(-9.091, 9.091, 9.091), (-9.091, 9.091, -9.091), (-9.091, -9.091, -9.091), (-9.091, -9.091, 9.091), (9.091, 9.091, 9.091), (9.091, 9.091, -9.091), (-1.404, 9.091, 5.552), (-1.387, 9.091, 5.641), (-1.387, 9.091, 5.463), (-1.335, 9.091, 5.726), (-1.335, 9.091, 5.378), (-1.251, 9.091, 5.3), (-1.138, 9.091, 5.231), (-1.0, 9.091, 5.174), (-0.843, 9.091, 5.132), (-0.6725, 9.091, 5.106), (-0.4951, 9.091, 5.098), (-0.3178, 9.091, 5.106), (-0.1472, 9.091, 5.132), (0.009952, 9.091, 5.174), (0.1477, 9.091, 5.231), (-1.251, 9.091, 5.805), (0.2608, 9.091, 5.3), (0.3448, 9.091, 5.378), (0.3965, 9.091, 5.463), (0.414, 9.091, 5.552), (0.3965, 9.091, 5.641), (0.3448, 9.091, 5.726), (0.2608, 9.091, 5.805), (0.1477, 9.091, 5.874), (0.009952, 9.091, 5.93), (-1.138, 9.091, 5.874), (-0.1472, 9.091, 5.972), (-0.3178, 9.091, 5.998), (-0.4951, 9.091, 6.007), (-0.6725, 9.091, 5.998), (-0.843, 9.091, 5.972), (-1.0, 9.091, 5.93), (9.091, -9.091, -9.091), (-1.404, -9.091, 5.552), (-1.387, -9.091, 5.641), (-1.387, -9.091, 5.463), (-1.335, -9.091, 5.726), (-1.335, -9.091, 5.378), (-1.251, -9.091, 5.3), (-1.251, -9.091, 5.805), (-1.138, -9.091, 5.874), (-1.0, -9.091, 5.93), (9.091, -9.091, 9.091), (-1.138, -9.091, 5.231), (-0.843, -9.091, 5.972), (-0.6725, -9.091, 5.998), (-0.4951, -9.091, 6.007), (-0.3178, -9.091, 5.998), (-0.1472, -9.091, 5.972), (0.009958, -9.091, 5.93), (0.1477, -9.091, 5.874), (0.2608, -9.091, 5.805), (0.3448, -9.091, 5.726), (0.3965, -9.091, 5.641), (-1.0, -9.091, 5.174), (0.414, -9.091, 5.552), (0.3965, -9.091, 5.463), (0.3448, -9.091, 5.378), (0.2608, -9.091, 5.3), (0.1477, -9.091, 5.231), (0.009958, -9.091, 5.174), (-0.1472, -9.091, 5.132), (-0.3178, -9.091, 5.106), (-0.4951, -9.091, 5.098), (-0.6725, -9.091, 5.106), (-0.843, -9.091, 5.132)], [], [(0, 1, 2, 3), (31, 0, 37), (0, 36, 37), (0, 35, 36), (0, 34, 35), (0, 33, 34), (0, 32, 33), (0, 4, 30, 32), (21, 0, 31), (4, 29, 30), (4, 28, 29), (4, 27, 28), (4, 26, 27), (4, 25, 26), (4, 24, 25), (4, 23, 24), (4, 22, 23), (4, 1, 20, 22), (9, 0, 21), (1, 19, 20), (1, 18, 19), (1, 17, 18), (1, 16, 17), (1, 15, 16), (1, 14, 15), (1, 13, 14), (1, 12, 13), (1, 11, 12), (1, 10, 11), (1, 8, 10), (7, 0, 9), (1, 0, 6, 8), (6, 0, 7), (4, 5, 1), (48, 38, 5, 4), (38, 71, 60), (38, 70, 71), (38, 69, 70), (38, 68, 69), (38, 67, 68), (38, 66, 67), (38, 65, 66), (38, 64, 65), (38, 63, 64), (38, 62, 63), (38, 61, 62), (38, 48, 59, 61), (60, 49, 38), (48, 58, 59), (48, 57, 58), (48, 56, 57), (48, 55, 56), (48, 54, 55), (48, 53, 54), (48, 52, 53), (48, 51, 52), (48, 50, 51), (48, 3, 47, 50), (49, 44, 38), (3, 46, 47), (3, 45, 46), (3, 42, 45), (43, 3, 38, 44), (43, 41, 3), (3, 40, 42), (41, 39, 3), (3, 39, 40), (3, 2, 38), (1, 5, 38, 2), (4, 0, 3, 48), (41, 8, 6, 39), (43, 10, 8, 41), (44, 11, 10, 43), (49, 12, 11, 44), (49, 60, 13, 12), (60, 71, 14, 13), (71, 70, 15, 14), (70, 69, 16, 15), (69, 68, 17, 16), (68, 67, 18, 17), (67, 66, 19, 18), (66, 65, 20, 19), (65, 64, 22, 20), (64, 63, 23, 22), (63, 62, 24, 23), (62, 61, 25, 24), (61, 59, 26, 25), (59, 58, 27, 26), (58, 57, 28, 27), (57, 56, 29, 28), (55, 30, 29, 56), (54, 32, 30, 55), (53, 33, 32, 54), (52, 34, 33, 53), (51, 35, 34, 52), (50, 36, 35, 51), (47, 37, 36, 50), (46, 31, 37, 47), (45, 21, 31, 46), (42, 9, 21, 45), (7, 40, 39, 6), (40, 7, 9, 42)])
me_cube_003.use_remesh_preserve_volume = False
me_cube_003.use_remesh_preserve_attributes = False
me_cube_003.use_mirror_vertex_groups = False
me_cube_003.update()
me_cube_012 = bpy.data.meshes.new('Cube.012')
me_cube_012.from_pydata([(-0.902, -0.205, -0.06818), (-1.243, -0.205, -0.06818), (-1.243, 0.05835, -0.06818), (-0.902, 0.05835, -0.06818), (-1.243, 0.05835, 0.06818), (-1.16, 0.05835, 0.0005855), (-0.902, 0.05835, 0.06818), (-1.16, 0.05835, -0.001188), (-1.16, 0.05835, 0.002359), (-1.159, 0.05835, 0.004064), (-1.159, 0.05835, -0.002893), (-1.158, 0.05835, -0.004465), (-1.157, 0.05835, -0.005843), (-1.156, 0.05835, -0.006973), (-1.154, 0.05835, -0.007813), (-1.152, 0.05835, -0.008331), (-1.158, 0.05835, 0.005636), (-1.151, 0.05835, -0.008505), (-1.149, 0.05835, -0.008331), (-1.147, 0.05835, -0.007813), (-1.146, 0.05835, -0.006973), (-1.144, 0.05835, -0.005843), (-1.143, 0.05835, -0.004465), (-1.142, 0.05835, -0.002893), (-1.142, 0.05835, -0.001188), (-1.142, 0.05835, 0.0005855), (-1.142, 0.05835, 0.002359), (-1.142, 0.05835, 0.004064), (-1.143, 0.05835, 0.005636), (-1.144, 0.05835, 0.007014), (-1.146, 0.05835, 0.008144), (-1.157, 0.05835, 0.007014), (-1.147, 0.05835, 0.008984), (-1.149, 0.05835, 0.009502), (-1.151, 0.05835, 0.009676), (-1.152, 0.05835, 0.009502), (-1.154, 0.05835, 0.008984), (-1.156, 0.05835, 0.008144), (-0.902, -0.205, 0.06818), (-1.16, -0.205, 0.0005857), (-1.243, -0.205, 0.06818), (-1.16, -0.205, -0.001188), (-1.16, -0.205, 0.002359), (-1.159, -0.205, 0.004065), (-1.159, -0.205, -0.002893), (-1.158, -0.205, 0.005636), (-1.157, -0.205, 0.007014), (-1.156, -0.205, 0.008144), (-1.154, -0.205, 0.008985), (-1.152, -0.205, 0.009502), (-1.158, -0.205, -0.004465), (-1.151, -0.205, 0.009677), (-1.149, -0.205, 0.009502), (-1.147, -0.205, 0.008985), (-1.146, -0.205, 0.008145), (-1.144, -0.205, 0.007014), (-1.143, -0.205, 0.005636), (-1.142, -0.205, 0.004065), (-1.142, -0.205, 0.002359), (-1.142, -0.205, 0.0005857), (-1.142, -0.205, -0.001188), (-1.142, -0.205, -0.002893), (-1.143, -0.205, -0.004465), (-1.144, -0.205, -0.005843), (-1.146, -0.205, -0.006973), (-1.157, -0.205, -0.005843), (-1.147, -0.205, -0.007813), (-1.149, -0.205, -0.008331), (-1.151, -0.205, -0.008505), (-1.152, -0.205, -0.008331), (-1.154, -0.205, -0.007813), (-1.156, -0.205, -0.006973)], [], [(0, 1, 2, 3), (4, 40, 38, 6), (0, 3, 6, 38), (71, 65, 1), (1, 70, 71), (1, 69, 70), (1, 68, 69), (1, 67, 68), (1, 66, 67), (1, 38, 64, 66), (65, 50, 1), (38, 63, 64), (38, 62, 63), (38, 61, 62), (38, 60, 61), (38, 59, 60), (38, 58, 59), (38, 57, 58), (38, 56, 57), (38, 55, 56), (38, 54, 55), (38, 53, 54), (38, 52, 53), (38, 51, 52), (38, 40, 49, 51), (50, 44, 1), (40, 48, 49), (40, 47, 48), (40, 46, 47), (40, 45, 46), (40, 43, 45), (44, 41, 1), (40, 42, 43), (40, 1, 39, 42), (1, 0, 38), (41, 39, 1), (1, 40, 4, 2), (37, 31, 4), (4, 36, 37), (4, 35, 36), (4, 34, 35), (4, 33, 34), (4, 32, 33), (4, 3, 30, 32), (31, 16, 4), (3, 29, 30), (3, 28, 29), (3, 27, 28), (3, 26, 27), (3, 25, 26), (3, 24, 25), (3, 23, 24), (3, 22, 23), (3, 21, 22), (3, 20, 21), (3, 19, 20), (3, 18, 19), (3, 17, 18), (3, 2, 15, 17), (16, 9, 4), (2, 14, 15), (2, 13, 14), (2, 12, 13), (2, 11, 12), (2, 10, 11), (2, 7, 10), (9, 8, 4), (5, 2, 4, 8), (4, 6, 3), (2, 5, 7), (41, 7, 5, 39), (44, 10, 7, 41), (50, 11, 10, 44), (65, 12, 11, 50), (65, 71, 13, 12), (71, 70, 14, 13), (70, 69, 15, 14), (69, 68, 17, 15), (68, 67, 18, 17), (67, 66, 19, 18), (66, 64, 20, 19), (64, 63, 21, 20), (63, 62, 22, 21), (62, 61, 23, 22), (61, 60, 24, 23), (60, 59, 25, 24), (59, 58, 26, 25), (58, 57, 27, 26), (57, 56, 28, 27), (56, 55, 29, 28), (54, 30, 29, 55), (53, 32, 30, 54), (52, 33, 32, 53), (51, 34, 33, 52), (49, 35, 34, 51), (48, 36, 35, 49), (47, 37, 36, 48), (46, 31, 37, 47), (45, 16, 31, 46), (43, 9, 16, 45), (8, 42, 39, 5), (42, 8, 9, 43)])
me_cube_012.materials.append(mat_material_005)
me_cube_012.use_remesh_preserve_volume = False
me_cube_012.use_remesh_preserve_attributes = False
me_cube_012.use_mirror_vertex_groups = False
me_cube_012.update()
me_cube_015 = bpy.data.meshes.new('Cube.015')
me_cube_015.from_pydata([(-9.143, 9.091, 16.61), (-9.091, 9.091, -9.091), (-9.091, -9.091, -9.091), (-9.143, -9.091, 16.61), (9.039, 9.091, 16.61), (9.091, 9.091, -9.091), (0.2924, 9.091, 10.13), (0.05608, 9.091, 10.11), (0.529, 9.091, 10.11), (0.7568, 9.091, 10.06), (-0.1709, 9.091, 10.06), (-0.3799, 9.091, 9.97), (-0.5628, 9.091, 9.857), (-0.7126, 9.091, 9.718), (-0.8235, 9.091, 9.561), (0.9669, 9.091, 9.976), (-0.8913, 9.091, 9.39), (-0.9134, 9.091, 9.213), (-0.8888, 9.091, 9.035), (-0.8187, 9.091, 8.865), (-0.7056, 9.091, 8.708), (-0.5539, 9.091, 8.571), (-0.3694, 9.091, 8.459), (-0.1593, 9.091, 8.376), (0.06845, 9.091, 8.325), (0.305, 9.091, 8.308), (0.5414, 9.091, 8.327), (0.7684, 9.091, 8.379), (0.9774, 9.091, 8.464), (1.16, 9.091, 8.578), (1.31, 9.091, 8.716), (1.151, 9.091, 9.863), (1.421, 9.091, 8.874), (1.489, 9.091, 9.045), (1.511, 9.091, 9.222), (1.486, 9.091, 9.399), (1.416, 9.091, 9.57), (1.303, 9.091, 9.726), (9.091, -9.091, -9.091), (9.039, -9.091, 16.61), (0.2924, -9.091, 10.13), (0.05609, -9.091, 10.11), (0.529, -9.091, 10.11), (0.7568, -9.091, 10.06), (-0.1709, -9.091, 10.06), (0.9669, -9.091, 9.976), (1.151, -9.091, 9.863), (1.303, -9.091, 9.726), (1.416, -9.091, 9.57), (1.486, -9.091, 9.399), (1.511, -9.091, 9.222), (1.489, -9.091, 9.045), (1.421, -9.091, 8.874), (-0.3799, -9.091, 9.97), (1.31, -9.091, 8.716), (1.16, -9.091, 8.578), (0.9774, -9.091, 8.464), (0.7684, -9.091, 8.379), (0.5414, -9.091, 8.327), (0.3051, -9.091, 8.308), (0.06846, -9.091, 8.325), (-0.1593, -9.091, 8.376), (-0.3694, -9.091, 8.459), (-0.5539, -9.091, 8.571), (-0.7056, -9.091, 8.708), (-0.5628, -9.091, 9.857), (-0.8187, -9.091, 8.865), (-0.8888, -9.091, 9.035), (-0.9134, -9.091, 9.213), (-0.8913, -9.091, 9.39), (-0.8235, -9.091, 9.561), (-0.7126, -9.091, 9.718)], [], [(0, 1, 2, 3), (37, 31, 4), (4, 36, 37), (4, 35, 36), (4, 34, 35), (4, 33, 34), (4, 32, 33), (4, 1, 30, 32), (31, 15, 4), (1, 29, 30), (1, 28, 29), (1, 27, 28), (1, 26, 27), (1, 25, 26), (1, 24, 25), (1, 23, 24), (1, 22, 23), (1, 21, 22), (1, 20, 21), (1, 19, 20), (1, 18, 19), (1, 17, 18), (1, 16, 17), (1, 0, 14, 16), (15, 9, 4), (0, 13, 14), (0, 12, 13), (0, 11, 12), (0, 10, 11), (0, 7, 10), (9, 8, 4), (6, 0, 4, 8), (0, 6, 7), (4, 5, 1), (39, 38, 5, 4), (71, 65, 3), (3, 70, 71), (3, 69, 70), (3, 68, 69), (3, 67, 68), (3, 66, 67), (3, 2, 64, 66), (65, 53, 3), (2, 63, 64), (2, 62, 63), (2, 61, 62), (2, 60, 61), (2, 59, 60), (2, 58, 59), (2, 57, 58), (2, 56, 57), (2, 55, 56), (2, 54, 55), (2, 39, 52, 54), (53, 44, 3), (39, 51, 52), (39, 50, 51), (39, 49, 50), (39, 48, 49), (39, 47, 48), (39, 46, 47), (39, 45, 46), (39, 43, 45), (44, 41, 3), (39, 42, 43), (39, 3, 40, 42), (41, 40, 3), (2, 38, 39), (2, 1, 5, 38), (4, 0, 3, 39), (41, 7, 6, 40), (44, 10, 7, 41), (53, 11, 10, 44), (65, 12, 11, 53), (65, 71, 13, 12), (71, 70, 14, 13), (70, 69, 16, 14), (69, 68, 17, 16), (68, 67, 18, 17), (67, 66, 19, 18), (66, 64, 20, 19), (64, 63, 21, 20), (63, 62, 22, 21), (62, 61, 23, 22), (61, 60, 24, 23), (60, 59, 25, 24), (59, 58, 26, 25), (58, 57, 27, 26), (57, 56, 28, 27), (56, 55, 29, 28), (54, 30, 29, 55), (52, 32, 30, 54), (51, 33, 32, 52), (50, 34, 33, 51), (49, 35, 34, 50), (48, 36, 35, 49), (47, 37, 36, 48), (46, 31, 37, 47), (45, 15, 31, 46), (43, 9, 15, 45), (8, 42, 40, 6), (42, 8, 9, 43)])
me_cube_015.use_remesh_preserve_volume = False
me_cube_015.use_remesh_preserve_attributes = False
me_cube_015.use_mirror_vertex_groups = False
me_cube_015.update()
me_cube_011 = bpy.data.meshes.new('Cube.011')
me_cube_011.from_pydata([(-9.143, 9.091, 16.61), (-9.091, 9.091, -9.091), (-9.091, -9.091, -9.091), (-9.143, -9.091, 16.61), (9.039, 9.091, 16.61), (9.091, 9.091, -9.091), (0.2924, 9.091, 10.13), (0.05605, 9.091, 10.11), (0.529, 9.091, 10.11), (0.7567, 9.091, 10.06), (-0.171, 9.091, 10.06), (-0.3799, 9.091, 9.971), (-0.5628, 9.091, 9.857), (-0.7126, 9.091, 9.718), (-0.8236, 9.091, 9.561), (0.9669, 9.091, 9.976), (-0.8913, 9.091, 9.39), (-0.9134, 9.091, 9.213), (-0.8889, 9.091, 9.035), (-0.8187, 9.091, 8.865), (-0.7056, 9.091, 8.708), (-0.5539, 9.091, 8.571), (-0.3695, 9.091, 8.459), (-0.1593, 9.091, 8.376), (0.06842, 9.091, 8.325), (0.305, 9.091, 8.308), (0.5414, 9.091, 8.327), (0.7684, 9.091, 8.379), (0.9774, 9.091, 8.464), (1.16, 9.091, 8.578), (1.31, 9.091, 8.716), (1.151, 9.091, 9.863), (1.421, 9.091, 8.874), (1.489, 9.091, 9.045), (1.511, 9.091, 9.222), (1.486, 9.091, 9.399), (1.416, 9.091, 9.57), (1.303, 9.091, 9.726), (9.091, -9.091, -9.091), (9.039, -9.091, 16.61), (0.2924, -9.091, 10.13), (0.05606, -9.091, 10.11), (0.529, -9.091, 10.11), (0.7567, -9.091, 10.06), (-0.171, -9.091, 10.06), (0.9669, -9.091, 9.976), (1.151, -9.091, 9.863), (1.303, -9.091, 9.726), (1.416, -9.091, 9.57), (1.486, -9.091, 9.399), (1.511, -9.091, 9.222), (1.489, -9.091, 9.045), (1.421, -9.091, 8.874), (-0.3799, -9.091, 9.971), (1.31, -9.091, 8.716), (1.16, -9.091, 8.578), (0.9774, -9.091, 8.464), (0.7684, -9.091, 8.379), (0.5414, -9.091, 8.327), (0.305, -9.091, 8.308), (0.06842, -9.091, 8.325), (-0.1593, -9.091, 8.376), (-0.3695, -9.091, 8.459), (-0.5539, -9.091, 8.571), (-0.7056, -9.091, 8.708), (-0.5628, -9.091, 9.857), (-0.8187, -9.091, 8.865), (-0.8889, -9.091, 9.035), (-0.9134, -9.091, 9.213), (-0.8913, -9.091, 9.39), (-0.8235, -9.091, 9.561), (-0.7126, -9.091, 9.718)], [], [(0, 1, 2, 3), (37, 31, 4), (4, 36, 37), (4, 35, 36), (4, 34, 35), (4, 33, 34), (4, 32, 33), (4, 1, 30, 32), (31, 15, 4), (1, 29, 30), (1, 28, 29), (1, 27, 28), (1, 26, 27), (1, 25, 26), (1, 24, 25), (1, 23, 24), (1, 22, 23), (1, 21, 22), (1, 20, 21), (1, 19, 20), (1, 18, 19), (1, 17, 18), (1, 16, 17), (1, 0, 14, 16), (15, 9, 4), (0, 13, 14), (0, 12, 13), (0, 11, 12), (0, 10, 11), (0, 7, 10), (9, 8, 4), (6, 0, 4, 8), (0, 6, 7), (4, 5, 1), (39, 38, 5, 4), (71, 65, 3), (3, 70, 71), (3, 69, 70), (3, 68, 69), (3, 67, 68), (3, 66, 67), (3, 2, 64, 66), (65, 53, 3), (2, 63, 64), (2, 62, 63), (2, 61, 62), (2, 60, 61), (2, 59, 60), (2, 58, 59), (2, 57, 58), (2, 56, 57), (2, 55, 56), (2, 54, 55), (2, 39, 52, 54), (53, 44, 3), (39, 51, 52), (39, 50, 51), (39, 49, 50), (39, 48, 49), (39, 47, 48), (39, 46, 47), (39, 45, 46), (39, 43, 45), (44, 41, 3), (39, 42, 43), (39, 3, 40, 42), (41, 40, 3), (2, 38, 39), (2, 1, 5, 38), (4, 0, 3, 39), (41, 7, 6, 40), (44, 10, 7, 41), (53, 11, 10, 44), (65, 12, 11, 53), (65, 71, 13, 12), (71, 70, 14, 13), (70, 69, 16, 14), (69, 68, 17, 16), (68, 67, 18, 17), (67, 66, 19, 18), (66, 64, 20, 19), (64, 63, 21, 20), (63, 62, 22, 21), (62, 61, 23, 22), (61, 60, 24, 23), (60, 59, 25, 24), (59, 58, 26, 25), (58, 57, 27, 26), (57, 56, 28, 27), (56, 55, 29, 28), (54, 30, 29, 55), (52, 32, 30, 54), (51, 33, 32, 52), (50, 34, 33, 51), (49, 35, 34, 50), (48, 36, 35, 49), (47, 37, 36, 48), (46, 31, 37, 47), (45, 15, 31, 46), (43, 9, 15, 45), (8, 42, 40, 6), (42, 8, 9, 43)])
me_cube_011.use_remesh_preserve_volume = False
me_cube_011.use_remesh_preserve_attributes = False
me_cube_011.use_mirror_vertex_groups = False
me_cube_011.update()
me_cube_007 = bpy.data.meshes.new('Cube.007')
me_cube_007.from_pydata([(-0.9442, -0.205, -0.06818), (-1.243, -0.205, -0.06818), (-1.243, 0.05835, -0.06818), (-0.9442, 0.05835, -0.06818), (-1.243, 0.05835, 0.06818), (-1.028, 0.05835, 0.0005855), (-1.028, 0.05835, -0.001188), (-1.028, 0.05835, 0.002359), (-1.027, 0.05835, 0.004064), (-1.027, 0.05835, -0.002893), (-1.026, 0.05835, -0.004465), (-1.025, 0.05835, -0.005843), (-1.024, 0.05835, -0.006973), (-1.026, 0.05835, 0.005636), (-1.022, 0.05835, -0.007813), (-1.021, 0.05835, -0.008331), (-1.019, 0.05835, -0.008505), (-1.017, 0.05835, -0.008331), (-1.015, 0.05835, -0.007813), (-1.014, 0.05835, -0.006973), (-1.012, 0.05835, -0.005843), (-0.9442, 0.05835, 0.06818), (-1.025, 0.05835, 0.007014), (-1.011, 0.05835, -0.004465), (-1.01, 0.05835, -0.002893), (-1.01, 0.05835, -0.001188), (-1.01, 0.05835, 0.0005855), (-1.01, 0.05835, 0.002359), (-1.01, 0.05835, 0.004064), (-1.011, 0.05835, 0.005636), (-1.012, 0.05835, 0.007014), (-1.014, 0.05835, 0.008144), (-1.015, 0.05835, 0.008984), (-1.017, 0.05835, 0.009502), (-1.024, 0.05835, 0.008144), (-1.019, 0.05835, 0.009676), (-1.021, 0.05835, 0.009502), (-1.022, 0.05835, 0.008984), (-0.9442, -0.205, 0.06818), (-1.028, -0.205, 0.0005857), (-1.243, -0.205, 0.06818), (-1.028, -0.205, -0.001188), (-1.028, -0.205, 0.002359), (-1.027, -0.205, 0.004065), (-1.027, -0.205, -0.002893), (-1.026, -0.205, 0.005636), (-1.025, -0.205, 0.007014), (-1.024, -0.205, 0.008144), (-1.026, -0.205, -0.004465), (-1.022, -0.205, 0.008985), (-1.021, -0.205, 0.009502), (-1.019, -0.205, 0.009677), (-1.017, -0.205, 0.009502), (-1.015, -0.205, 0.008985), (-1.014, -0.205, 0.008145), (-1.012, -0.205, 0.007014), (-1.025, -0.205, -0.005843), (-1.011, -0.205, 0.005636), (-1.01, -0.205, 0.004065), (-1.01, -0.205, 0.002359), (-1.01, -0.205, 0.0005857), (-1.01, -0.205, -0.001188), (-1.01, -0.205, -0.002893), (-1.011, -0.205, -0.004465), (-1.012, -0.205, -0.005843), (-1.014, -0.205, -0.006973), (-1.015, -0.205, -0.007813), (-1.017, -0.205, -0.008331), (-1.024, -0.205, -0.006973), (-1.019, -0.205, -0.008505), (-1.021, -0.205, -0.008331), (-1.022, -0.205, -0.007813)], [], [(0, 1, 2, 3), (4, 40, 38, 21), (0, 3, 21, 38), (71, 68, 1), (1, 70, 71), (1, 69, 70), (1, 0, 67, 69), (68, 56, 1), (0, 66, 67), (0, 65, 66), (0, 64, 65), (0, 63, 64), (0, 62, 63), (0, 61, 62), (0, 60, 61), (0, 59, 60), (0, 58, 59), (0, 57, 58), (0, 38, 55, 57), (56, 48, 1), (38, 54, 55), (38, 53, 54), (38, 52, 53), (38, 51, 52), (38, 50, 51), (38, 49, 50), (38, 40, 47, 49), (48, 44, 1), (40, 46, 47), (40, 45, 46), (40, 43, 45), (44, 41, 1), (40, 42, 43), (40, 1, 39, 42), (41, 39, 1), (1, 40, 4, 2), (37, 34, 4), (4, 36, 37), (4, 35, 36), (4, 21, 33, 35), (34, 22, 4), (21, 32, 33), (21, 31, 32), (21, 30, 31), (21, 29, 30), (21, 28, 29), (21, 27, 28), (21, 26, 27), (21, 25, 26), (21, 24, 25), (21, 23, 24), (21, 3, 20, 23), (22, 13, 4), (3, 19, 20), (3, 18, 19), (3, 17, 18), (3, 16, 17), (3, 15, 16), (3, 14, 15), (3, 2, 12, 14), (13, 8, 4), (2, 11, 12), (2, 10, 11), (2, 9, 10), (2, 6, 9), (8, 7, 4), (5, 2, 4, 7), (2, 5, 6), (41, 6, 5, 39), (44, 9, 6, 41), (48, 10, 9, 44), (56, 11, 10, 48), (56, 68, 12, 11), (68, 71, 14, 12), (71, 70, 15, 14), (70, 69, 16, 15), (69, 67, 17, 16), (67, 66, 18, 17), (66, 65, 19, 18), (65, 64, 20, 19), (64, 63, 23, 20), (63, 62, 24, 23), (62, 61, 25, 24), (61, 60, 26, 25), (60, 59, 27, 26), (59, 58, 28, 27), (58, 57, 29, 28), (57, 55, 30, 29), (54, 31, 30, 55), (53, 32, 31, 54), (52, 33, 32, 53), (51, 35, 33, 52), (50, 36, 35, 51), (49, 37, 36, 50), (47, 34, 37, 49), (46, 22, 34, 47), (45, 13, 22, 46), (43, 8, 13, 45), (7, 42, 39, 5), (42, 7, 8, 43)])
me_cube_007.materials.append(mat_material_002)
me_cube_007.use_remesh_preserve_volume = False
me_cube_007.use_remesh_preserve_attributes = False
me_cube_007.use_mirror_vertex_groups = False
me_cube_007.update()

# ---- objects
ob_lamp = bpy.data.objects.new('Lamp', light_lamp)
ob_camera = bpy.data.objects.new('Camera', cam_camera)
ob_cube_003 = bpy.data.objects.new('Cube.003', me_cube_004)
ob_cube_004 = bpy.data.objects.new('Cube.004', me_cube_005)
ob_cylinder_002 = bpy.data.objects.new('Cylinder.002', me_cylinder_002)
ob_cube_011 = bpy.data.objects.new('Cube.011', me_cube_013)
ob_cube_007 = bpy.data.objects.new('Cube.007', me_cube_016)
ob_cube_005 = bpy.data.objects.new('Cube.005', me_cube_006)
ob_cube = bpy.data.objects.new('Cube', me_cube)
ob_cube_001 = bpy.data.objects.new('Cube.001', me_cube_001)
ob_cube_002 = bpy.data.objects.new('Cube.002', me_cube_003)
ob_cube_010 = bpy.data.objects.new('Cube.010', me_cube_012)
ob_cube_012 = bpy.data.objects.new('Cube.012', me_cube_015)
ob_cube_009 = bpy.data.objects.new('Cube.009', me_cube_011)
ob_cube_006 = bpy.data.objects.new('Cube.006', me_cube_007)

# ---- transforms, parenting, visibility, modifiers, constraints
ob_lamp.location = (4.076, 1.005, 5.904)
ob_lamp.rotation_euler = (0.6503, 0.05522, 1.866)
ob_lamp.lock_rotations_4d = False
ob_lamp.empty_display_type = 'ARROWS'
ob_lamp.color = (0.0, 0.0, 0.0, 0.0)
ob_lamp.lineart.crease_threshold = 0.0
ob_camera.location = (7.481, -6.508, 5.344)
ob_camera.rotation_euler = (1.109, 0.01082, 0.8149)
ob_camera.lock_rotations_4d = False
ob_camera.empty_display_type = 'ARROWS'
ob_camera.color = (0.0, 0.0, 0.0, 0.0)
ob_camera.display_type = 'WIRE'
ob_camera.lineart.crease_threshold = 0.0
ob_cube_003.location = (1.038, -0.1852, 0.004964)
ob_cube_003.rotation_euler = (2.569e-05, -1.566, -2.583e-05)
ob_cube_003.scale = (0.0075, 0.004, 0.01)
ob_cube_003.lineart.crease_threshold = 0.0
ob_cube_004.location = (1.038, 0.1957, 0.003537)
ob_cube_004.rotation_euler = (2.569e-05, -1.566, -2.583e-05)
ob_cube_004.scale = (0.0075, 0.004, 0.01)
ob_cube_004.lineart.crease_threshold = 0.0
ob_cylinder_002.location = (1.066, 0.005058, 0.005354)
ob_cylinder_002.rotation_euler = (1.571, 3.892e-09, 3.559e-09)
ob_cylinder_002.scale = (0.004, 0.004, 0.025)
ob_cylinder_002.lineart.crease_threshold = 0.0
ob_cube_011.location = (2.675, 0.07872, 0.2307)
ob_cube_011.lock_rotations_4d = False
ob_cube_011.empty_display_type = 'ARROWS'
ob_cube_011.lineart.crease_threshold = 0.0
_m = ob_cube_011.modifiers.new('Subsurf', 'SUBSURF')
_m.uv_smooth = 'PRESERVE_CORNERS'
_m.quality = 2
_m.levels = 0
_m.show_only_control_edges = False
_m = ob_cube_011.modifiers.new('Solidify', 'SOLIDIFY')
_m.thickness = 0.103
_m.nonmanifold_thickness_mode = 'FIXED'
_m.nonmanifold_merge_threshold = 0.0003
ob_cube_007.location = (2.857, 0.07872, 0.1153)
ob_cube_007.scale = (1.0, 1.0, 0.6667)
ob_cube_007.lock_rotations_4d = False
ob_cube_007.empty_display_type = 'ARROWS'
ob_cube_007.lineart.crease_threshold = 0.0
_m = ob_cube_007.modifiers.new('Subsurf', 'SUBSURF')
_m.uv_smooth = 'PRESERVE_CORNERS'
_m.quality = 2
_m.levels = 0
_m.show_only_control_edges = False
ob_cube_005.location = (1.618, 0.07872, 0.2307)
ob_cube_005.lock_rotations_4d = False
ob_cube_005.empty_display_type = 'ARROWS'
ob_cube_005.lineart.crease_threshold = 0.0
_m = ob_cube_005.modifiers.new('Subsurf', 'SUBSURF')
_m.uv_smooth = 'PRESERVE_CORNERS'
_m.quality = 2
_m.levels = 0
_m.show_only_control_edges = False
_m = ob_cube_005.modifiers.new('Solidify', 'SOLIDIFY')
_m.thickness = 0.103
_m.nonmanifold_thickness_mode = 'FIXED'
_m.nonmanifold_merge_threshold = 0.0003
ob_cube.location = (1.618, 0.07872, 0.004643)
ob_cube.lock_rotations_4d = False
ob_cube.empty_display_type = 'ARROWS'
ob_cube.lineart.crease_threshold = 0.0
_m = ob_cube.modifiers.new('Subsurf', 'SUBSURF')
_m.uv_smooth = 'PRESERVE_CORNERS'
_m.quality = 2
_m.levels = 0
_m.show_only_control_edges = False
_m = ob_cube.modifiers.new('Solidify', 'SOLIDIFY')
_m.thickness = 0.103
_m.nonmanifold_thickness_mode = 'FIXED'
_m.nonmanifold_merge_threshold = 0.0003
ob_cube_001.location = (-0.2662, -0.1754, 0.1203)
ob_cube_001.scale = (0.01, 0.005, 0.02)
ob_cube_001.lineart.crease_threshold = 0.0
ob_cube_002.location = (-0.2662, 0.186, 0.1203)
ob_cube_002.scale = (0.01, 0.005, 0.02)
ob_cube_002.lineart.crease_threshold = 0.0
ob_cube_010.location = (0.8795, 0.07872, 0.2307)
ob_cube_010.lock_rotations_4d = False
ob_cube_010.empty_display_type = 'ARROWS'
ob_cube_010.lineart.crease_threshold = 0.0
_m = ob_cube_010.modifiers.new('Subsurf', 'SUBSURF')
_m.uv_smooth = 'PRESERVE_CORNERS'
_m.quality = 2
_m.levels = 0
_m.show_only_control_edges = False
_m = ob_cube_010.modifiers.new('Solidify', 'SOLIDIFY')
_m.thickness = 0.103
_m.nonmanifold_thickness_mode = 'FIXED'
_m.nonmanifold_merge_threshold = 0.0003
ob_cube_012.location = (0.9053, -0.188, 0.2286)
ob_cube_012.rotation_euler = (2.569e-05, -1.566, -2.583e-05)
ob_cube_012.scale = (0.0075, 0.004, 0.01)
ob_cube_012.lineart.crease_threshold = 0.0
ob_cube_009.location = (0.9053, 0.1975, 0.2286)
ob_cube_009.rotation_euler = (2.569e-05, -1.566, -2.583e-05)
ob_cube_009.scale = (0.0075, 0.004, 0.01)
ob_cube_009.lineart.crease_threshold = 0.0
ob_cube_006.location = (1.832, 0.07872, 0.2307)
ob_cube_006.lock_rotations_4d = False
ob_cube_006.empty_display_type = 'ARROWS'
ob_cube_006.lineart.crease_threshold = 0.0
_m = ob_cube_006.modifiers.new('Subsurf', 'SUBSURF')
_m.uv_smooth = 'PRESERVE_CORNERS'
_m.quality = 2
_m.levels = 0
_m.show_only_control_edges = False
_m = ob_cube_006.modifiers.new('Solidify', 'SOLIDIFY')
_m.thickness = 0.103
_m.nonmanifold_thickness_mode = 'FIXED'
_m.nonmanifold_merge_threshold = 0.0003

# ---- collection membership
col_collection_1.objects.link(ob_lamp)
col_collection_1.objects.link(ob_camera)
col_collection_1.objects.link(ob_cube_003)
col_collection_1.objects.link(ob_cube_004)
col_collection_1.objects.link(ob_cylinder_002)
col_collection_1.objects.link(ob_cube_011)
col_collection_1.objects.link(ob_cube_007)
col_collection_1.objects.link(ob_cube_005)
col_collection_1.objects.link(ob_cube)
col_collection_1.objects.link(ob_cube_001)
col_collection_1.objects.link(ob_cube_002)
col_collection_1.objects.link(ob_cube_010)
col_collection_1.objects.link(ob_cube_012)
col_collection_1.objects.link(ob_cube_009)
col_collection_1.objects.link(ob_cube_006)

# ---- scene / render settings (as saved in the file)
scene.camera = ob_camera
scene.frame_start = 1; scene.frame_end = 250; scene.frame_set(1)
scene.render.engine = 'BLENDER_EEVEE_NEXT'
scene.render.image_settings.color_mode = 'RGB'
scene.render.image_settings.compression = 90
scene.render.resolution_percentage = 50
scene.render.dither_intensity = 0.0
scene.render.bake_margin = 2
scene.cycles.use_denoising = False
scene.cycles.samples = 10
scene.cycles.sampling_pattern = 'TABULATED_SOBOL'
scene.cycles.light_sampling_threshold = 0.0
scene.cycles.use_adaptive_sampling = False
scene.cycles.use_light_tree = False
scene.cycles.blur_glossy = 0.0
scene.cycles.volume_bounces = 1
scene.cycles.pixel_filter_type = 'GAUSSIAN'
scene.cycles.sample_clamp_indirect = 0.0
scene.view_settings.view_transform = 'Standard'
scene.unit_settings.scale_length = 0.11
bpy.context.view_layer.update()
